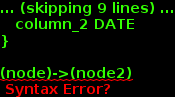

The diagram above was rendered by PlantUML. Its source (embedded in the PNG):
@startuml
skinparam backgroundColor white
DBTable: name : String
DBTable: metadata : Map
DBTable: columnList : List<DBColumn>

object table {
   **column_id LONG**
   column_1 VARCHAR
   column_2 DATE
}

(node)->(node2)


@enduml